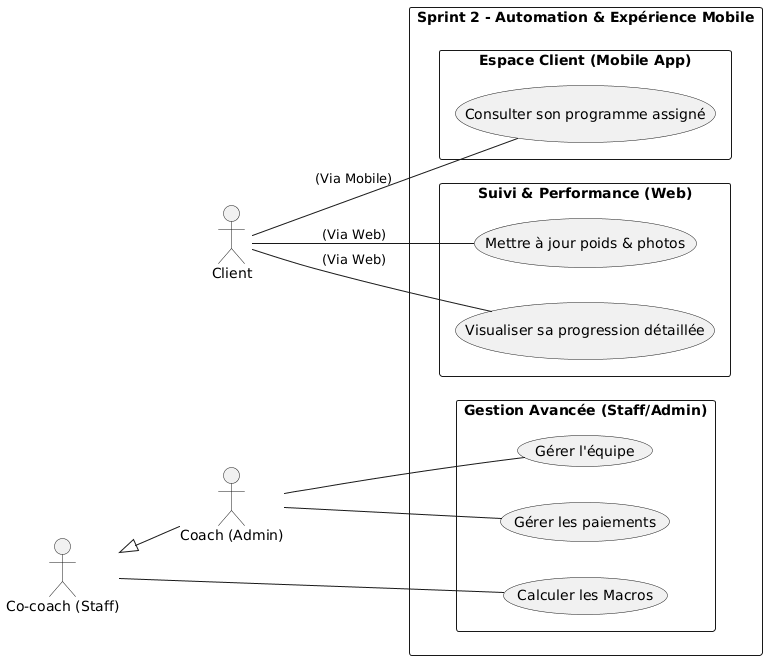

The diagram above was rendered by PlantUML. Its source (embedded in the PNG):
@startuml
left to right direction
skinparam packageStyle rectangle
skinparam shadowing false

' Actors
actor "Client" as Client
actor "Co-coach (Staff)" as Staff
actor "Coach (Admin)" as Admin

' Hierarchy
Staff <|-- Admin

rectangle "Sprint 2 - Automation & Expérience Mobile" {

  package "Espace Client (Mobile App)" {
    usecase "Consulter son programme assigné" as ViewProg
  }

  package "Suivi & Performance (Web)" {
    usecase "Mettre à jour poids & photos" as UpdateStats
    usecase "Visualiser sa progression détaillée" as ViewProgress
  }

  package "Gestion Avancée (Staff/Admin)" {
    usecase "Calculer les Macros" as CalcMacros
    usecase "Gérer l'équipe" as ManageStaff
    usecase "Gérer les paiements" as ManageMoney
  }
}

' Relations
Client -- ViewProg : "(Via Mobile)"
Client -- UpdateStats : "(Via Web)"
Client -- ViewProgress : "(Via Web)"

Staff -- CalcMacros
Admin -- ManageStaff
Admin -- ManageMoney
@enduml